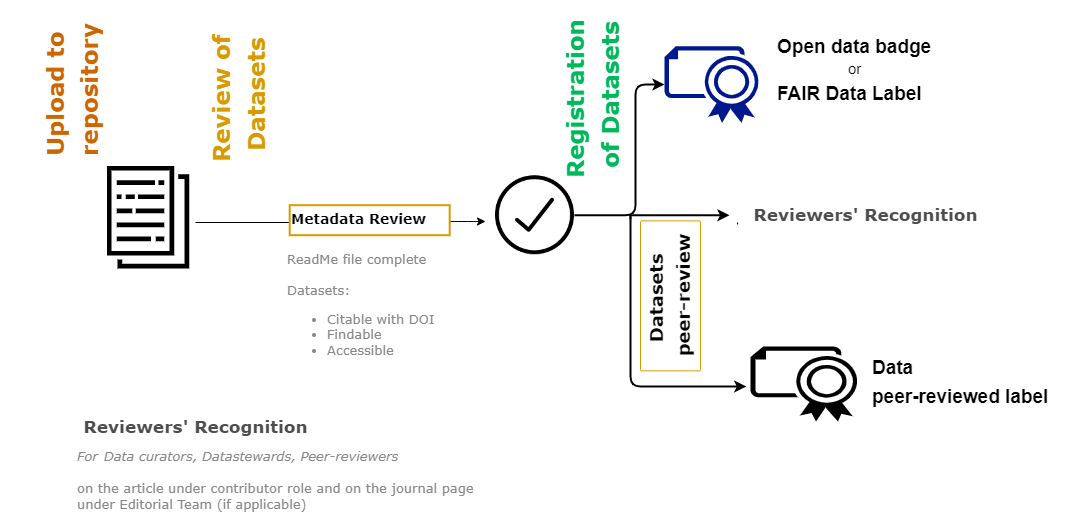

The diagram above was exported from draw.io. Its source (the exported page's mxGraphModel, read from the mxfile embedded in the PNG):
<mxGraphModel dx="2062" dy="1924" grid="1" gridSize="10" guides="1" tooltips="1" connect="1" arrows="1" fold="1" page="1" pageScale="1" pageWidth="1100" pageHeight="850" math="0" shadow="0">
  <root>
    <mxCell id="0" />
    <mxCell id="1" parent="0" />
    <mxCell id="2" value="&lt;font style=&quot;&quot;&gt;&lt;i style=&quot;&quot;&gt;&lt;span style=&quot;font-weight: normal;&quot;&gt;&lt;font style=&quot;font-size: 13px;&quot;&gt;For&lt;/font&gt;&lt;/span&gt;&lt;span style=&quot;font-size: 17px;&quot;&gt;&amp;nbsp;&lt;/span&gt;&lt;/i&gt;&lt;/font&gt;&lt;span style=&quot;font-weight: normal;&quot;&gt;&lt;i&gt;Data curators, Datastewards,&amp;nbsp;Peer-reviewers&lt;/i&gt;&lt;br&gt;&lt;br&gt;on the article under contributor role and on the journal page&amp;nbsp;&lt;br&gt;under Editorial Team (if applicable)&lt;br&gt;&lt;/span&gt;" style="text;html=1;resizable=0;points=[];autosize=1;align=left;verticalAlign=top;spacingTop=-4;fontSize=13;fontColor=#888888;fontFamily=Verdana;fontStyle=1;rounded=1;" vertex="1" parent="1">
      <mxGeometry x="80" y="459.99999999999994" width="420" height="70" as="geometry" />
    </mxCell>
    <mxCell id="3" value="&lt;div&gt;&lt;span style=&quot;font-size: 17px;&quot;&gt;Reviewers' Recognition&lt;/span&gt;&lt;/div&gt;" style="text;html=1;resizable=0;points=[];autosize=1;align=center;verticalAlign=top;spacingTop=-4;fontSize=24;fontFamily=Verdana;fontColor=#4D4D4D;fontStyle=1;rounded=1;" vertex="1" parent="1">
      <mxGeometry x="74.99999999999989" y="424.99999999999994" width="250" height="40" as="geometry" />
    </mxCell>
    <mxCell id="4" value="&lt;div&gt;&lt;span style=&quot;font-size: 17px;&quot;&gt;Reviewers'&amp;nbsp;&lt;/span&gt;&lt;span style=&quot;font-size: 17px; background-color: initial;&quot;&gt;Recognition&lt;/span&gt;&lt;/div&gt;" style="text;html=1;resizable=0;points=[];autosize=1;align=center;verticalAlign=top;spacingTop=-4;fontSize=24;fontFamily=Verdana;fontColor=#4D4D4D;fontStyle=1;rounded=1;" vertex="1" parent="1">
      <mxGeometry x="744.9999999999999" y="212.71000000000006" width="250" height="40" as="geometry" />
    </mxCell>
    <mxCell id="5" value="" style="edgeStyle=orthogonalEdgeStyle;rounded=1;orthogonalLoop=1;jettySize=auto;html=1;fontColor=#E8C55D;strokeColor=#000000;" edge="1" parent="1">
      <mxGeometry relative="1" as="geometry">
        <mxPoint x="490" y="239" as="targetPoint" />
        <Array as="points">
          <mxPoint x="472" y="239" />
          <mxPoint x="472" y="239" />
        </Array>
        <mxPoint x="437.00000000000045" y="238.99999999999955" as="sourcePoint" />
      </mxGeometry>
    </mxCell>
    <mxCell id="6" value="" style="edgeStyle=orthogonalEdgeStyle;rounded=1;orthogonalLoop=1;jettySize=auto;html=1;fontColor=#E8C55D;strokeColor=#000000;entryX=-0.154;entryY=0.5;entryDx=0;entryDy=0;entryPerimeter=0;" edge="1" parent="1">
      <mxGeometry relative="1" as="geometry">
        <mxPoint x="361.9900000000007" y="240" as="targetPoint" />
        <mxPoint x="200" y="240" as="sourcePoint" />
      </mxGeometry>
    </mxCell>
    <mxCell id="7" value="&lt;div style=&quot;line-height: 150%; font-size: 23px;&quot;&gt;&lt;font color=&quot;#d79b00&quot; style=&quot;font-size: 23px;&quot;&gt;Review of&amp;nbsp;&lt;/font&gt;&lt;/div&gt;&lt;div style=&quot;line-height: 150%; font-size: 23px;&quot;&gt;&lt;font color=&quot;#d79b00&quot; style=&quot;font-size: 23px;&quot;&gt;Datasets&lt;/font&gt;&lt;/div&gt;" style="text;html=1;resizable=0;points=[];autosize=1;align=center;verticalAlign=top;spacingTop=-4;fontSize=23;fontFamily=Verdana;fontColor=#4D4D4D;fontStyle=1;rotation=-90;rounded=1;" vertex="1" parent="1">
      <mxGeometry x="165.62" y="72.99999999999989" width="160" height="80" as="geometry" />
    </mxCell>
    <mxCell id="8" value="" style="edgeStyle=orthogonalEdgeStyle;rounded=1;orthogonalLoop=1;jettySize=auto;html=1;fontColor=#000000;strokeWidth=2;startArrow=none;fillColor=#ffe6cc;strokeColor=#000000;" edge="1" parent="1">
      <mxGeometry relative="1" as="geometry">
        <mxPoint x="635.0299999999997" y="234" as="sourcePoint" />
        <mxPoint x="750.79" y="404" as="targetPoint" />
        <Array as="points">
          <mxPoint x="634.79" y="404" />
        </Array>
      </mxGeometry>
    </mxCell>
    <mxCell id="9" value="" style="edgeStyle=orthogonalEdgeStyle;rounded=1;orthogonalLoop=1;jettySize=auto;html=1;fontSize=14;fontColor=#4D4D4D;endArrow=none;startArrow=none;" edge="1" parent="1">
      <mxGeometry relative="1" as="geometry">
        <mxPoint x="742" y="241.95061728395058" as="sourcePoint" />
        <mxPoint x="742" y="240" as="targetPoint" />
        <Array as="points">
          <mxPoint x="742" y="239" />
        </Array>
      </mxGeometry>
    </mxCell>
    <mxCell id="10" value="&lt;div style=&quot;line-height: 150%; font-size: 23px;&quot;&gt;&lt;font color=&quot;#00b85c&quot; style=&quot;font-size: 23px;&quot;&gt;Registration&amp;nbsp;&lt;/font&gt;&lt;/div&gt;&lt;div style=&quot;line-height: 150%; font-size: 23px;&quot;&gt;&lt;font color=&quot;#00b85c&quot; style=&quot;font-size: 23px;&quot;&gt;of Datasets&lt;/font&gt;&lt;/div&gt;" style="text;html=1;resizable=0;points=[];autosize=1;align=center;verticalAlign=top;spacingTop=-4;fontSize=23;fontFamily=Verdana;fontStyle=1;rotation=-90;rounded=1;fillColor=none;strokeColor=none;" vertex="1" parent="1">
      <mxGeometry x="505" y="72.99999999999989" width="190" height="80" as="geometry" />
    </mxCell>
    <mxCell id="11" value="" style="sketch=0;outlineConnect=0;fillColor=#000000;strokeColor=#001DBC;dashed=0;verticalLabelPosition=bottom;verticalAlign=top;align=center;html=1;fontSize=12;fontStyle=0;aspect=fixed;pointerEvents=1;shape=mxgraph.aws4.data_set;rounded=0;fontColor=#ffffff;" vertex="1" parent="1">
      <mxGeometry x="111.19000000000005" y="183.44999999999993" width="82.81" height="102.53" as="geometry" />
    </mxCell>
    <mxCell id="12" value="&lt;div style=&quot;line-height: 150%; font-size: 23px;&quot;&gt;&lt;br style=&quot;font-size: 23px;&quot;&gt;&lt;/div&gt;&lt;div style=&quot;line-height: 150%; font-size: 23px;&quot;&gt;&lt;font color=&quot;#cc6600&quot; style=&quot;font-size: 23px;&quot;&gt;Upload to&amp;nbsp;&lt;/font&gt;&lt;/div&gt;&lt;div style=&quot;line-height: 150%; font-size: 23px;&quot;&gt;&lt;font color=&quot;#cc6600&quot; style=&quot;font-size: 23px;&quot;&gt;repository&lt;/font&gt;&lt;/div&gt;" style="text;html=1;resizable=0;points=[];autosize=1;align=center;verticalAlign=top;spacingTop=-4;fontSize=23;fontFamily=Verdana;fontColor=#4D4D4D;fontStyle=1;rotation=-90;rounded=1;" vertex="1" parent="1">
      <mxGeometry x="-19.999999999999968" y="52.999999999999886" width="160" height="110" as="geometry" />
    </mxCell>
    <mxCell id="13" value="&lt;font face=&quot;Verdana&quot; color=&quot;#888888&quot;&gt;&lt;span style=&quot;font-size: 13px;&quot;&gt;ReadMe file complete&lt;br&gt;&lt;br&gt;Datasets:&lt;br&gt;&lt;div style=&quot;&quot;&gt;&lt;ul&gt;&lt;li&gt;&lt;span style=&quot;background-color: initial;&quot;&gt;Citable with DOI&lt;/span&gt;&lt;/li&gt;&lt;li&gt;&lt;span style=&quot;background-color: initial;&quot;&gt;Findable&lt;/span&gt;&lt;/li&gt;&lt;li&gt;&lt;span style=&quot;background-color: initial;&quot;&gt;Accessible&lt;/span&gt;&lt;/li&gt;&lt;/ul&gt;&lt;/div&gt;&lt;/span&gt;&lt;/font&gt;" style="text;whiteSpace=wrap;html=1;strokeWidth=2;rounded=1;glass=0;shadow=0;sketch=0;fontStyle=0;align=left;" vertex="1" parent="1">
      <mxGeometry x="290" y="262.75" width="153.57" height="117.25" as="geometry" />
    </mxCell>
    <UserObject label="&lt;font color=&quot;#000000&quot; style=&quot;&quot;&gt;&lt;font style=&quot;&quot;&gt;&lt;span style=&quot;font-size: 19px;&quot;&gt;&lt;b&gt;Open data badge&amp;nbsp;&lt;/b&gt;&lt;/span&gt;&lt;/font&gt;&lt;br&gt;&lt;div style=&quot;font-size: 15px; text-align: center;&quot;&gt;&lt;span style=&quot;background-color: initial;&quot;&gt;or&amp;nbsp;&lt;/span&gt;&lt;/div&gt;&lt;b style=&quot;&quot;&gt;&lt;font style=&quot;font-size: 19px;&quot;&gt;FAIR Data Label&lt;/font&gt;&lt;/b&gt;&lt;/font&gt;" id="14">
      <mxCell style="text;whiteSpace=wrap;html=1;fontSize=24;fontColor=#E8C55D;" vertex="1" parent="1">
        <mxGeometry x="780" y="42" width="230" height="98" as="geometry" />
      </mxCell>
    </UserObject>
    <mxCell id="15" value="" style="edgeStyle=orthogonalEdgeStyle;curved=0;rounded=1;sketch=0;orthogonalLoop=1;jettySize=auto;html=1;fontSize=19;fontColor=#000000;strokeColor=#000000;strokeWidth=2;fillColor=#F694C1;" edge="1" source="16" target="17" parent="1">
      <mxGeometry relative="1" as="geometry">
        <Array as="points">
          <mxPoint x="640" y="233" />
          <mxPoint x="640" y="102" />
        </Array>
      </mxGeometry>
    </mxCell>
    <mxCell id="16" value="" style="shape=image;html=1;verticalAlign=top;verticalLabelPosition=bottom;labelBackgroundColor=#00CC66;imageAspect=0;aspect=fixed;image=https://cdn2.iconfinder.com/data/icons/arrows-and-universal-actions-icon-set/256/ok_circle-128.png;fontSize=14;fontColor=#00CC66;strokeColor=#000000;strokeWidth=5;rounded=1;" vertex="1" parent="1">
      <mxGeometry x="500" y="193.20999999999992" width="79" height="79" as="geometry" />
    </mxCell>
    <mxCell id="17" value="" style="sketch=0;aspect=fixed;pointerEvents=1;shadow=0;dashed=0;html=1;strokeColor=none;labelPosition=center;verticalLabelPosition=bottom;verticalAlign=top;align=center;fillColor=#00188D;shape=mxgraph.azure.certificate;rounded=1;glass=0;fontSize=15;fontColor=#000000;" vertex="1" parent="1">
      <mxGeometry x="669" y="63.6" width="96" height="76.8" as="geometry" />
    </mxCell>
    <mxCell id="18" value="&lt;div style=&quot;line-height: 150%; font-size: 14px;&quot;&gt;&lt;font style=&quot;font-size: 14px;&quot;&gt;Metadata&amp;nbsp;&lt;/font&gt;&lt;span style=&quot;background-color: initial; font-size: 14px;&quot;&gt;Review&lt;/span&gt;&lt;/div&gt;" style="text;html=1;resizable=0;points=[];autosize=1;align=left;verticalAlign=top;spacingTop=-4;fontSize=14;fontFamily=Verdana;fontStyle=1;rotation=0;rounded=1;arcSize=0;glass=0;shadow=0;sketch=0;fillColor=default;strokeColor=#D79B00;strokeWidth=2;" vertex="1" parent="1">
      <mxGeometry x="294.19" y="222.70999999999987" width="160" height="30" as="geometry" />
    </mxCell>
    <mxCell id="19" value="&lt;div style=&quot;line-height: 150%; font-size: 18px;&quot;&gt;&lt;font style=&quot;font-size: 18px;&quot;&gt;Datasets&amp;nbsp;&lt;/font&gt;&lt;/div&gt;&lt;div style=&quot;line-height: 150%; font-size: 18px;&quot;&gt;&lt;font style=&quot;font-size: 18px;&quot;&gt;peer-review&lt;/font&gt;&lt;/div&gt;" style="text;html=1;resizable=0;points=[];autosize=1;align=center;verticalAlign=top;spacingTop=-4;fontSize=25;fontFamily=Verdana;fontStyle=1;rotation=-90;rounded=1;arcSize=2;strokeColor=#D79B00;" vertex="1" parent="1">
      <mxGeometry x="600" y="283.3799999999999" width="150" height="60" as="geometry" />
    </mxCell>
    <mxCell id="20" value="" style="verticalLabelPosition=bottom;html=1;verticalAlign=top;align=center;strokeColor=none;fillColor=#000000;shape=mxgraph.azure.certificate;pointerEvents=1;rounded=1;shadow=0;glass=0;sketch=0;fontSize=12;fontColor=#000000;" vertex="1" parent="1">
      <mxGeometry x="755" y="364" width="109" height="75" as="geometry" />
    </mxCell>
    <UserObject label="&lt;font color=&quot;#000000&quot; style=&quot;&quot;&gt;&lt;b style=&quot;&quot;&gt;&lt;font style=&quot;font-size: 19px;&quot;&gt;Data &lt;br&gt;peer-reviewed label&lt;/font&gt;&lt;/b&gt;&lt;/font&gt;" link="https://osf.io/g6u5k" id="21">
      <mxCell style="text;whiteSpace=wrap;html=1;fontSize=24;fontColor=#E8C55D;" vertex="1" parent="1">
        <mxGeometry x="875" y="363" width="218" height="56" as="geometry" />
      </mxCell>
    </UserObject>
    <mxCell id="22" value="" style="edgeStyle=orthogonalEdgeStyle;rounded=1;orthogonalLoop=1;jettySize=auto;html=1;fontSize=20;fontColor=#00EB75;strokeWidth=2;" edge="1" parent="1">
      <mxGeometry relative="1" as="geometry">
        <Array as="points">
          <mxPoint x="634" y="232.72" />
          <mxPoint x="714" y="232.72" />
        </Array>
        <mxPoint x="635" y="236.7199999999998" as="sourcePoint" />
        <mxPoint x="734" y="232.7199999999998" as="targetPoint" />
      </mxGeometry>
    </mxCell>
  </root>
</mxGraphModel>